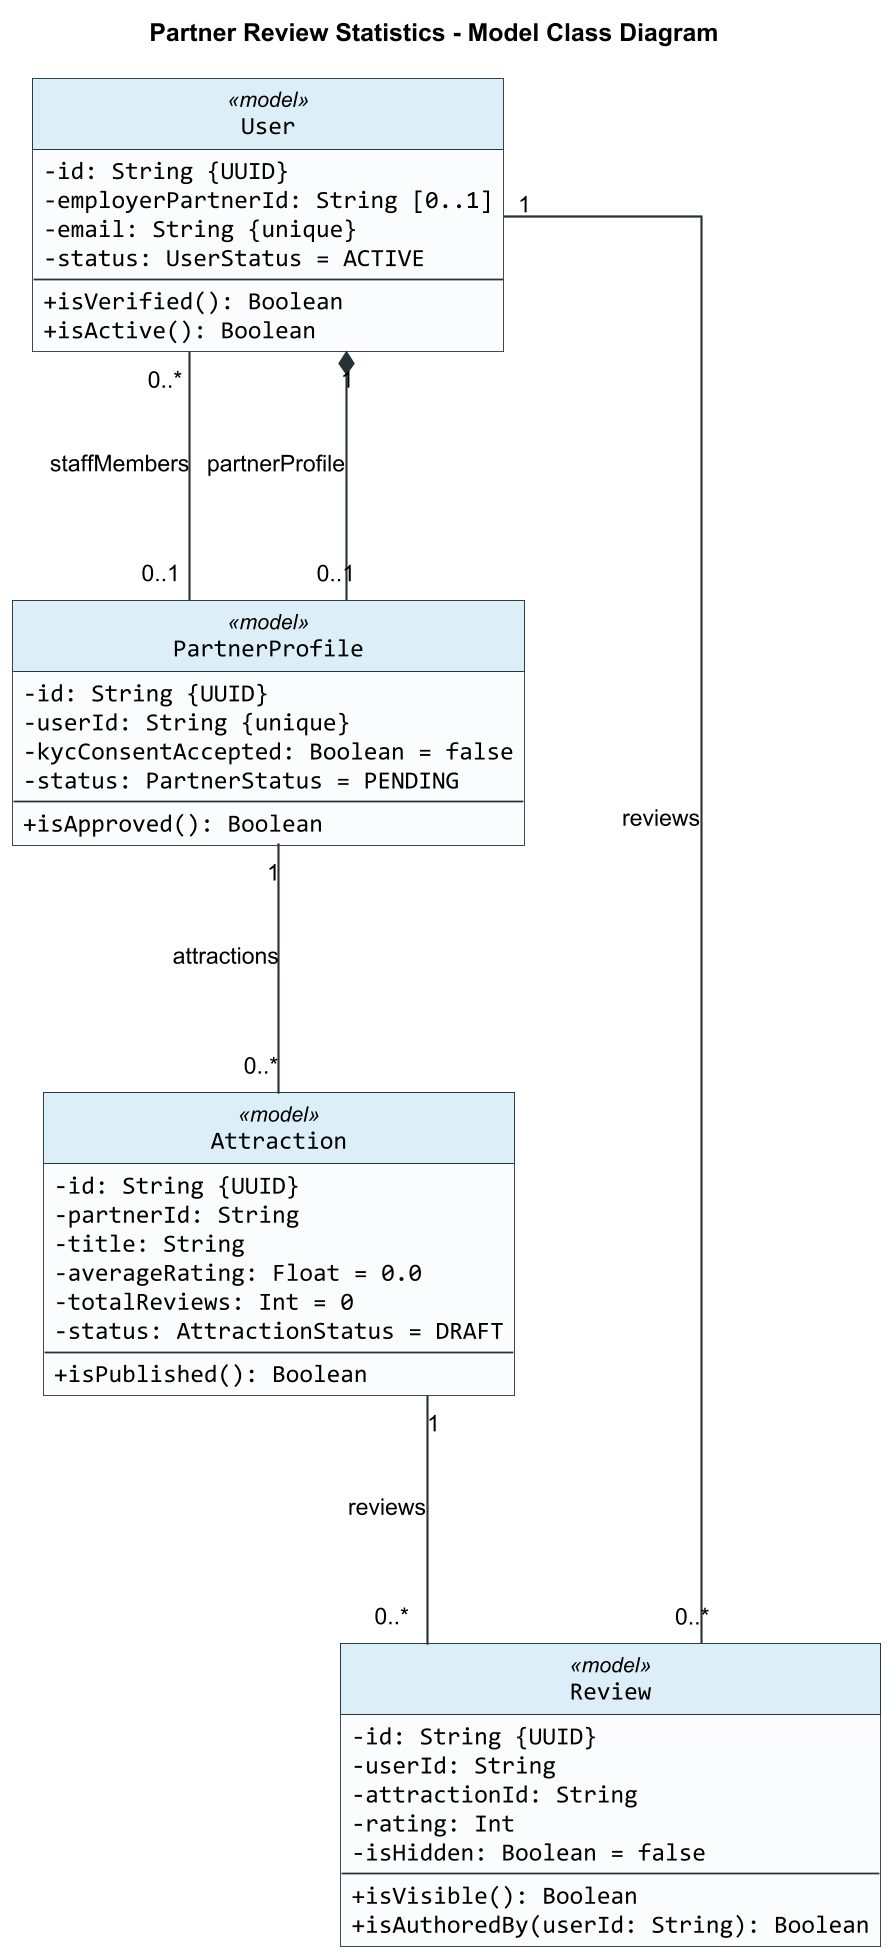

The diagram above was rendered by PlantUML. Its source (embedded in the PNG):
@startuml
title Partner Review Statistics - Model Class Diagram

skinparam backgroundColor #FFFFFF
skinparam shadowing false
skinparam roundCorner 0
skinparam dpi 170
skinparam defaultFontName Arial
skinparam classFontName Arial
skinparam classAttributeFontName Consolas
skinparam classAttributeIconSize 0
skinparam classBorderColor #263238
skinparam classBackgroundColor #FAFCFD
skinparam classHeaderBackgroundColor #DCEEF8
skinparam ArrowColor #263238
skinparam ArrowThickness 1.2
skinparam linetype ortho
skinparam nodesep 160
skinparam ranksep 140
hide circle

class User <<model>> {
  -id: String {UUID}
  -employerPartnerId: String [0..1]
  -email: String {unique}
  -status: UserStatus = ACTIVE
  --
  +isVerified(): Boolean
  +isActive(): Boolean
}

class PartnerProfile <<model>> {
  -id: String {UUID}
  -userId: String {unique}
  -kycConsentAccepted: Boolean = false
  -status: PartnerStatus = PENDING
  --
  +isApproved(): Boolean
}

class Review <<model>> {
  -id: String {UUID}
  -userId: String
  -attractionId: String
  -rating: Int
  -isHidden: Boolean = false
  --
  +isVisible(): Boolean
  +isAuthoredBy(userId: String): Boolean
}

class Attraction <<model>> {
  -id: String {UUID}
  -partnerId: String
  -title: String
  -averageRating: Float = 0.0
  -totalReviews: Int = 0
  -status: AttractionStatus = DRAFT
  --
  +isPublished(): Boolean
}

PartnerProfile "0..1" -- "0..*" User : staffMembers
User "1" *-- "0..1" PartnerProfile : partnerProfile
User "1" -- "0..*" Review : reviews
Attraction "1" -- "0..*" Review : reviews
PartnerProfile "1" -- "0..*" Attraction : attractions

@enduml